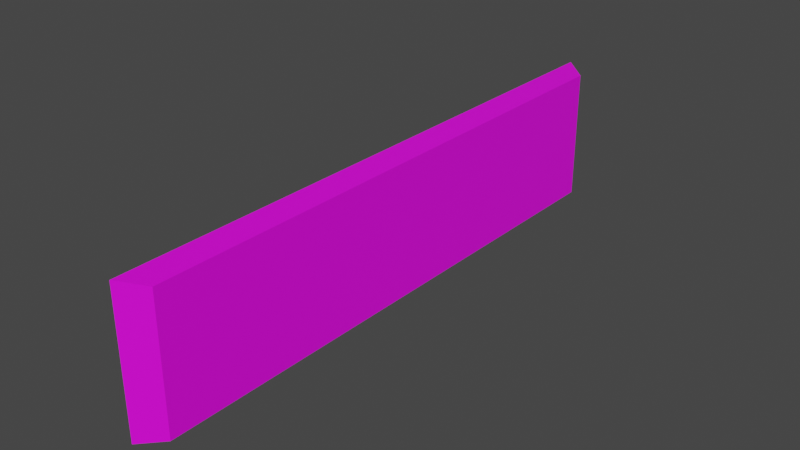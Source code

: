 # Source: silverqueen-chasew.blend  (saved by Blender 3.5.10; exported with 4.5.12 LTS)
import bpy
from mathutils import Matrix  # noqa: F401  (used for matrix-valued properties, if any)

bpy.ops.wm.read_factory_settings(use_empty=True)
scene = bpy.context.scene
scene.name = 'Scene'

# ---- collections
col_collection = bpy.data.collections.new('Collection'); scene.collection.children.link(col_collection)

# ---- images (referenced by path relative to the original .blend; pixels are not part of the script)
import os
ASSET_DIR = os.environ.get("B2B_ASSET_DIR", "")  # directory of the original .blend (textures are referenced by path, not embedded)
HERE = os.path.dirname(os.path.abspath(__file__))  # packed textures are extracted next to this script under _unpacked/

def load_image(name, relpath, width, height, colorspace="sRGB"):
    """Load a texture the original file referenced (path relative to the .blend, or extracted next to this script)."""
    p = next((c for c in (os.path.join(HERE, relpath), os.path.join(ASSET_DIR, relpath)) if relpath and os.path.exists(c)), "")
    if p:
        img = bpy.data.images.load(p, check_existing=True)
        img.name = name
    else:  # same state as the original file: an image datablock whose file is absent (Cycles renders it pink)
        img = bpy.data.images.new(name, width, height)
        img.source = "FILE"
        img.filepath = "//" + (relpath or name)
    img.colorspace_settings.name = colorspace
    return img
img_5bb90c843a0674834f4bca607f31f00c_jpg = load_image('5bb90c843a0674834f4bca607f31f00c.jpg', '5bb90c843a0674834f4bca607f31f00c.jpg', 1024, 1024, 'sRGB')

# ---- materials (node trees are filled in below, after node groups)
mat_silverqueen = bpy.data.materials.new('silverqueen')
mat_silverqueen.use_transparent_shadow = False

# ---- material node trees
mat_silverqueen.use_nodes = True; mat_silverqueen.node_tree.nodes.clear()
_N = mat_silverqueen.node_tree.nodes; _L = mat_silverqueen.node_tree.links
n0 = _N.new('ShaderNodeBsdfPrincipled'); n0.name = 'Principled BSDF'; n0.location = (10, 300)
n0.distribution = 'GGX'
n0.subsurface_method = 'RANDOM_WALK_SKIN'
n0.inputs[3].default_value = 1.45
n0.inputs[27].default_value = (0.0, 0.0, 0.0, 1.0)
n0.inputs[28].default_value = 1.0
n1 = _N.new('ShaderNodeOutputMaterial'); n1.name = 'Material Output'; n1.location = (300, 300)
n2 = _N.new('ShaderNodeMapping'); n2.name = 'Mapping'; n2.location = (-493, 187)
n3 = _N.new('ShaderNodeTexCoord'); n3.name = 'Texture Coordinate'; n3.location = (-673, 187)
n4 = _N.new('ShaderNodeTexImage'); n4.name = 'Image Texture.001'; n4.location = (-23, 147)
n5 = _N.new('ShaderNodeMapping'); n5.name = 'Mapping.001'; n5.location = (-203, 147)
n6 = _N.new('ShaderNodeTexCoord'); n6.name = 'Texture Coordinate.001'; n6.location = (-383, 147)
n7 = _N.new('ShaderNodeTexImage'); n7.name = 'Image Texture'; n7.location = (-313, 187)
n7.image = img_5bb90c843a0674834f4bca607f31f00c_jpg
_L.new(n0.outputs[0], n1.inputs[0])
_L.new(n7.outputs[0], n0.inputs[0])
_L.new(n2.outputs[0], n7.inputs[0])
_L.new(n3.outputs[2], n2.inputs[0])
_L.new(n4.outputs[0], n1.inputs[1])
_L.new(n5.outputs[0], n4.inputs[0])
_L.new(n6.outputs[2], n5.inputs[0])
n1.is_active_output = True

# ---- world
world_world = bpy.data.worlds.new('World'); scene.world = world_world
world_world.use_nodes = True; world_world.node_tree.nodes.clear()
_N = world_world.node_tree.nodes; _L = world_world.node_tree.links
n0 = _N.new('ShaderNodeOutputWorld'); n0.name = 'World Output'; n0.location = (300, 300)
n1 = _N.new('ShaderNodeBackground'); n1.name = 'Background'; n1.location = (10, 300)
n1.inputs[0].default_value = (0.05088, 0.05088, 0.05088, 1.0)
_L.new(n1.outputs[0], n0.inputs[0])
n0.is_active_output = True
world_world.color = (0.05088, 0.05088, 0.05088)
world_world.use_sun_shadow = False
world_world.sun_shadow_jitter_overblur = 0.0

# ---- meshes
me_cube_001 = bpy.data.meshes.new('Cube.001')
me_cube_001.from_pydata([(-1.0, -3.978, -1.025), (-1.0, -3.978, 0.9746), (-1.0, 4.417, -1.0), (-1.0, 4.417, 1.0), (-0.6259, -3.756, -0.9292), (-0.6259, -3.756, 0.9392), (-0.6259, 4.087, -0.9055), (-0.6259, 4.087, 0.963)], [], [(0, 1, 3, 2), (2, 3, 7, 6), (6, 7, 5, 4), (4, 5, 1, 0), (2, 6, 4, 0), (7, 3, 1, 5)])
_uv = me_cube_001.uv_layers.new(name='UVMap')
_uv.uv.foreach_set('vector', [0.08683, 0.3512, 0.08683, 0.5499, 0.9208, 0.5524, 0.9208, 0.3537, 0.9208, 0.3537, 0.9208, 0.5524, 0.8881, 0.5487, 0.8881, 0.3631, 0.8881, 0.3631, 0.8881, 0.5487, 0.109, 0.5463, 0.109, 0.3607, 0.109, 0.3607, 0.109, 0.5463, 0.08683, 0.5499, 0.08683, 0.3512, 0.9208, 0.3537, 0.8881, 0.3631, 0.109, 0.3607, 0.08683, 0.3512, 0.8881, 0.5487, 0.9208, 0.5524, 0.08683, 0.5499, 0.109, 0.5463])
me_cube_001.materials.append(mat_silverqueen)
me_cube_001.update()

# ---- objects
ob_empty = bpy.data.objects.new('Empty', img_5bb90c843a0674834f4bca607f31f00c_jpg)
ob_cube = bpy.data.objects.new('Cube', me_cube_001)

# ---- transforms, parenting, visibility, modifiers, constraints
ob_empty.location = (6.346e-17, 0.08165, 0.2858)
ob_empty.rotation_euler = (1.571, -0.0, 1.571)
ob_empty.empty_display_type = 'IMAGE'
ob_empty.empty_display_size = 4.902
ob_empty.empty_image_offset = (-0.5, -0.51)
ob_empty.empty_image_depth = 'BACK'
ob_empty.show_empty_image_perspective = False
ob_empty.empty_image_side = 'FRONT'
ob_cube.location = (0.0, 0.0, 0.0)
ob_cube.scale = (0.4984, 0.4984, 0.4984)

# ---- collection membership
col_collection.objects.link(ob_empty)
col_collection.objects.link(ob_cube)

# ---- scene / render settings (as saved in the file)
scene.frame_start = 1; scene.frame_end = 250; scene.frame_set(1)
scene.render.engine = 'BLENDER_EEVEE_NEXT'
scene.cycles.sampling_pattern = 'TABULATED_SOBOL'
scene.view_settings.view_transform = 'Filmic'
bpy.context.view_layer.update()

# ---- added for rendering (the .blend has no active camera and no usable light): camera, sun
cam_auto = bpy.data.cameras.new('AutoCamera')
cam_auto.lens = 50.0
cam_auto.sensor_width = 36.0
cam_auto.clip_end = 1000.0
ob_auto_camera = bpy.data.objects.new('AutoCamera', cam_auto)
scene.collection.objects.link(ob_auto_camera)
ob_auto_camera.location = (3.58072, -4.67385, 3.18236)
ob_auto_camera.rotation_euler = (1.09748, -7.21219e-08, 0.694738)
scene.camera = ob_auto_camera
light_auto_sun = bpy.data.lights.new('AutoSun', 'SUN')
light_auto_sun.energy = 3.0
light_auto_sun.angle = 0.0523599
ob_auto_sun = bpy.data.objects.new('AutoSun', light_auto_sun)
scene.collection.objects.link(ob_auto_sun)
ob_auto_sun.rotation_euler = (0.872665, 0.174533, 0.523599)
bpy.context.view_layer.update()
